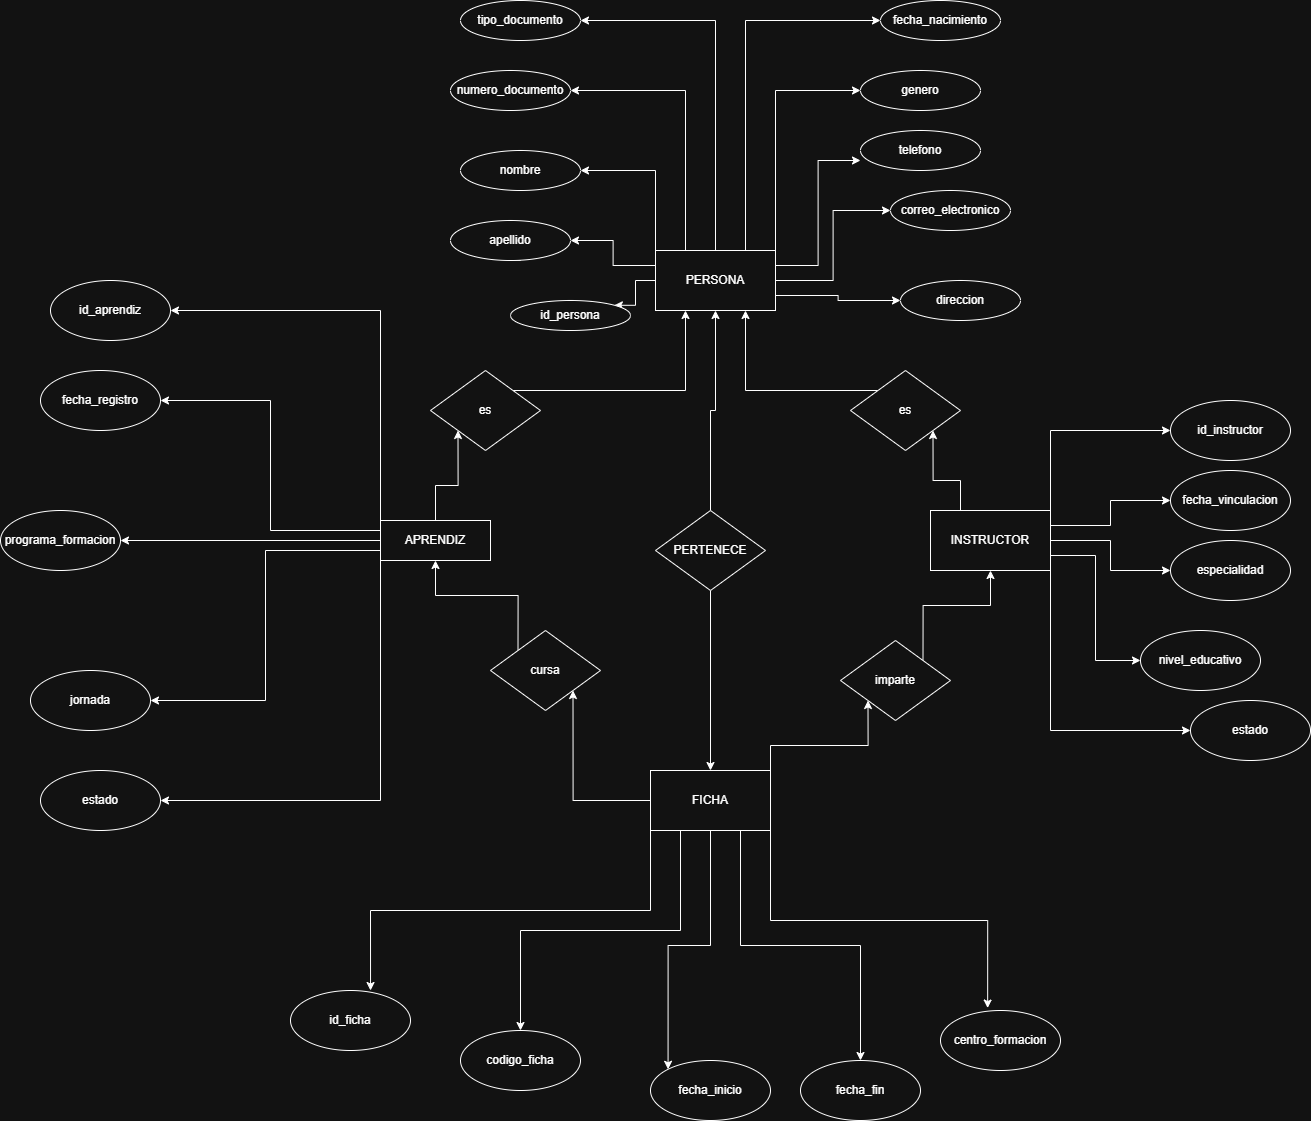

The diagram above was exported from draw.io. Its source (the exported page's mxGraphModel, read from the mxfile embedded in the PNG):
<mxGraphModel dx="3229" dy="2455" grid="1" gridSize="10" guides="1" tooltips="1" connect="1" arrows="1" fold="1" page="1" pageScale="1" pageWidth="827" pageHeight="1169" math="0" shadow="0">
  <root>
    <mxCell id="0" />
    <mxCell id="1" parent="0" />
    <mxCell id="ec8B-pbNjDW8GnLcGt1l-72" edge="1" parent="1" source="ec8B-pbNjDW8GnLcGt1l-1" style="edgeStyle=orthogonalEdgeStyle;rounded=0;orthogonalLoop=1;jettySize=auto;html=1;exitX=0.5;exitY=0;exitDx=0;exitDy=0;entryX=0.5;entryY=1;entryDx=0;entryDy=0;" target="ec8B-pbNjDW8GnLcGt1l-5">
      <mxGeometry relative="1" as="geometry" />
    </mxCell>
    <mxCell id="ec8B-pbNjDW8GnLcGt1l-73" edge="1" parent="1" source="ec8B-pbNjDW8GnLcGt1l-1" style="edgeStyle=orthogonalEdgeStyle;rounded=0;orthogonalLoop=1;jettySize=auto;html=1;exitX=0.5;exitY=1;exitDx=0;exitDy=0;entryX=0.5;entryY=0;entryDx=0;entryDy=0;" target="ec8B-pbNjDW8GnLcGt1l-2">
      <mxGeometry relative="1" as="geometry" />
    </mxCell>
    <mxCell id="ec8B-pbNjDW8GnLcGt1l-1" parent="1" style="rhombus;whiteSpace=wrap;html=1;" value="PERTENECE" vertex="1">
      <mxGeometry height="80" width="110" x="365" y="290" as="geometry" />
    </mxCell>
    <mxCell id="ec8B-pbNjDW8GnLcGt1l-45" edge="1" parent="1" source="ec8B-pbNjDW8GnLcGt1l-2" style="edgeStyle=orthogonalEdgeStyle;rounded=0;orthogonalLoop=1;jettySize=auto;html=1;exitX=0.25;exitY=1;exitDx=0;exitDy=0;entryX=0.5;entryY=0;entryDx=0;entryDy=0;" target="ec8B-pbNjDW8GnLcGt1l-7">
      <mxGeometry relative="1" as="geometry" />
    </mxCell>
    <mxCell id="ec8B-pbNjDW8GnLcGt1l-46" edge="1" parent="1" source="ec8B-pbNjDW8GnLcGt1l-2" style="edgeStyle=orthogonalEdgeStyle;rounded=0;orthogonalLoop=1;jettySize=auto;html=1;exitX=0.5;exitY=1;exitDx=0;exitDy=0;entryX=0;entryY=0;entryDx=0;entryDy=0;" target="ec8B-pbNjDW8GnLcGt1l-8">
      <mxGeometry relative="1" as="geometry" />
    </mxCell>
    <mxCell id="ec8B-pbNjDW8GnLcGt1l-47" edge="1" parent="1" source="ec8B-pbNjDW8GnLcGt1l-2" style="edgeStyle=orthogonalEdgeStyle;rounded=0;orthogonalLoop=1;jettySize=auto;html=1;exitX=0.75;exitY=1;exitDx=0;exitDy=0;" target="ec8B-pbNjDW8GnLcGt1l-9">
      <mxGeometry relative="1" as="geometry" />
    </mxCell>
    <mxCell id="ec8B-pbNjDW8GnLcGt1l-49" edge="1" parent="1" source="ec8B-pbNjDW8GnLcGt1l-2" style="edgeStyle=orthogonalEdgeStyle;rounded=0;orthogonalLoop=1;jettySize=auto;html=1;exitX=1;exitY=0;exitDx=0;exitDy=0;entryX=0;entryY=1;entryDx=0;entryDy=0;" target="ec8B-pbNjDW8GnLcGt1l-13">
      <mxGeometry relative="1" as="geometry" />
    </mxCell>
    <mxCell id="ec8B-pbNjDW8GnLcGt1l-75" edge="1" parent="1" source="ec8B-pbNjDW8GnLcGt1l-2" style="edgeStyle=orthogonalEdgeStyle;rounded=0;orthogonalLoop=1;jettySize=auto;html=1;exitX=0;exitY=0.5;exitDx=0;exitDy=0;entryX=1;entryY=1;entryDx=0;entryDy=0;" target="ec8B-pbNjDW8GnLcGt1l-12">
      <mxGeometry relative="1" as="geometry" />
    </mxCell>
    <mxCell id="ec8B-pbNjDW8GnLcGt1l-2" parent="1" style="rounded=0;whiteSpace=wrap;html=1;" value="FICHA" vertex="1">
      <mxGeometry height="60" width="120" x="360" y="550" as="geometry" />
    </mxCell>
    <mxCell id="ec8B-pbNjDW8GnLcGt1l-71" edge="1" parent="1" source="ec8B-pbNjDW8GnLcGt1l-3" style="edgeStyle=orthogonalEdgeStyle;rounded=0;orthogonalLoop=1;jettySize=auto;html=1;exitX=0.5;exitY=0;exitDx=0;exitDy=0;entryX=0;entryY=1;entryDx=0;entryDy=0;" target="ec8B-pbNjDW8GnLcGt1l-14">
      <mxGeometry relative="1" as="geometry" />
    </mxCell>
    <mxCell id="ec8B-pbNjDW8GnLcGt1l-76" edge="1" parent="1" source="ec8B-pbNjDW8GnLcGt1l-3" style="edgeStyle=orthogonalEdgeStyle;rounded=0;orthogonalLoop=1;jettySize=auto;html=1;exitX=0;exitY=0;exitDx=0;exitDy=0;entryX=1;entryY=0.5;entryDx=0;entryDy=0;" target="ec8B-pbNjDW8GnLcGt1l-16">
      <mxGeometry relative="1" as="geometry" />
    </mxCell>
    <mxCell id="ec8B-pbNjDW8GnLcGt1l-77" edge="1" parent="1" source="ec8B-pbNjDW8GnLcGt1l-3" style="edgeStyle=orthogonalEdgeStyle;rounded=0;orthogonalLoop=1;jettySize=auto;html=1;exitX=0;exitY=0.25;exitDx=0;exitDy=0;entryX=1;entryY=0.5;entryDx=0;entryDy=0;" target="ec8B-pbNjDW8GnLcGt1l-17">
      <mxGeometry relative="1" as="geometry" />
    </mxCell>
    <mxCell id="ec8B-pbNjDW8GnLcGt1l-78" edge="1" parent="1" source="ec8B-pbNjDW8GnLcGt1l-3" style="edgeStyle=orthogonalEdgeStyle;rounded=0;orthogonalLoop=1;jettySize=auto;html=1;exitX=0;exitY=0.5;exitDx=0;exitDy=0;entryX=1;entryY=0.5;entryDx=0;entryDy=0;" target="ec8B-pbNjDW8GnLcGt1l-18">
      <mxGeometry relative="1" as="geometry" />
    </mxCell>
    <mxCell id="ec8B-pbNjDW8GnLcGt1l-79" edge="1" parent="1" source="ec8B-pbNjDW8GnLcGt1l-3" style="edgeStyle=orthogonalEdgeStyle;rounded=0;orthogonalLoop=1;jettySize=auto;html=1;exitX=0;exitY=0.75;exitDx=0;exitDy=0;entryX=1;entryY=0.5;entryDx=0;entryDy=0;" target="ec8B-pbNjDW8GnLcGt1l-19">
      <mxGeometry relative="1" as="geometry" />
    </mxCell>
    <mxCell id="ec8B-pbNjDW8GnLcGt1l-80" edge="1" parent="1" source="ec8B-pbNjDW8GnLcGt1l-3" style="edgeStyle=orthogonalEdgeStyle;rounded=0;orthogonalLoop=1;jettySize=auto;html=1;exitX=0;exitY=1;exitDx=0;exitDy=0;entryX=1;entryY=0.5;entryDx=0;entryDy=0;" target="ec8B-pbNjDW8GnLcGt1l-20">
      <mxGeometry relative="1" as="geometry" />
    </mxCell>
    <mxCell id="ec8B-pbNjDW8GnLcGt1l-3" parent="1" style="rounded=0;whiteSpace=wrap;html=1;" value="APRENDIZ" vertex="1">
      <mxGeometry height="40" width="110" x="90" y="300" as="geometry" />
    </mxCell>
    <mxCell id="ec8B-pbNjDW8GnLcGt1l-51" edge="1" parent="1" source="ec8B-pbNjDW8GnLcGt1l-4" style="edgeStyle=orthogonalEdgeStyle;rounded=0;orthogonalLoop=1;jettySize=auto;html=1;exitX=1;exitY=0;exitDx=0;exitDy=0;entryX=0;entryY=0.5;entryDx=0;entryDy=0;" target="ec8B-pbNjDW8GnLcGt1l-21">
      <mxGeometry relative="1" as="geometry" />
    </mxCell>
    <mxCell id="ec8B-pbNjDW8GnLcGt1l-52" edge="1" parent="1" source="ec8B-pbNjDW8GnLcGt1l-4" style="edgeStyle=orthogonalEdgeStyle;rounded=0;orthogonalLoop=1;jettySize=auto;html=1;exitX=1;exitY=0.25;exitDx=0;exitDy=0;entryX=0;entryY=0.5;entryDx=0;entryDy=0;" target="ec8B-pbNjDW8GnLcGt1l-22">
      <mxGeometry relative="1" as="geometry" />
    </mxCell>
    <mxCell id="ec8B-pbNjDW8GnLcGt1l-53" edge="1" parent="1" source="ec8B-pbNjDW8GnLcGt1l-4" style="edgeStyle=orthogonalEdgeStyle;rounded=0;orthogonalLoop=1;jettySize=auto;html=1;exitX=1;exitY=0.5;exitDx=0;exitDy=0;entryX=0;entryY=0.5;entryDx=0;entryDy=0;" target="ec8B-pbNjDW8GnLcGt1l-23">
      <mxGeometry relative="1" as="geometry" />
    </mxCell>
    <mxCell id="ec8B-pbNjDW8GnLcGt1l-54" edge="1" parent="1" source="ec8B-pbNjDW8GnLcGt1l-4" style="edgeStyle=orthogonalEdgeStyle;rounded=0;orthogonalLoop=1;jettySize=auto;html=1;exitX=1;exitY=0.75;exitDx=0;exitDy=0;entryX=0;entryY=0.5;entryDx=0;entryDy=0;" target="ec8B-pbNjDW8GnLcGt1l-24">
      <mxGeometry relative="1" as="geometry" />
    </mxCell>
    <mxCell id="ec8B-pbNjDW8GnLcGt1l-55" edge="1" parent="1" source="ec8B-pbNjDW8GnLcGt1l-4" style="edgeStyle=orthogonalEdgeStyle;rounded=0;orthogonalLoop=1;jettySize=auto;html=1;exitX=1;exitY=1;exitDx=0;exitDy=0;entryX=0;entryY=0.5;entryDx=0;entryDy=0;" target="ec8B-pbNjDW8GnLcGt1l-25">
      <mxGeometry relative="1" as="geometry" />
    </mxCell>
    <mxCell id="ec8B-pbNjDW8GnLcGt1l-56" edge="1" parent="1" source="ec8B-pbNjDW8GnLcGt1l-4" style="edgeStyle=orthogonalEdgeStyle;rounded=0;orthogonalLoop=1;jettySize=auto;html=1;exitX=0.25;exitY=0;exitDx=0;exitDy=0;entryX=1;entryY=1;entryDx=0;entryDy=0;" target="ec8B-pbNjDW8GnLcGt1l-15">
      <mxGeometry relative="1" as="geometry" />
    </mxCell>
    <mxCell id="ec8B-pbNjDW8GnLcGt1l-4" parent="1" style="rounded=0;whiteSpace=wrap;html=1;" value="INSTRUCTOR" vertex="1">
      <mxGeometry height="60" width="120" x="640" y="290" as="geometry" />
    </mxCell>
    <mxCell id="ec8B-pbNjDW8GnLcGt1l-62" edge="1" parent="1" source="ec8B-pbNjDW8GnLcGt1l-5" style="edgeStyle=orthogonalEdgeStyle;rounded=0;orthogonalLoop=1;jettySize=auto;html=1;exitX=0.5;exitY=0;exitDx=0;exitDy=0;entryX=1;entryY=0.5;entryDx=0;entryDy=0;" target="ec8B-pbNjDW8GnLcGt1l-31">
      <mxGeometry relative="1" as="geometry" />
    </mxCell>
    <mxCell id="ec8B-pbNjDW8GnLcGt1l-63" edge="1" parent="1" source="ec8B-pbNjDW8GnLcGt1l-5" style="edgeStyle=orthogonalEdgeStyle;rounded=0;orthogonalLoop=1;jettySize=auto;html=1;exitX=0.25;exitY=0;exitDx=0;exitDy=0;entryX=1;entryY=0.5;entryDx=0;entryDy=0;" target="ec8B-pbNjDW8GnLcGt1l-32">
      <mxGeometry relative="1" as="geometry" />
    </mxCell>
    <mxCell id="ec8B-pbNjDW8GnLcGt1l-65" edge="1" parent="1" source="ec8B-pbNjDW8GnLcGt1l-5" style="edgeStyle=orthogonalEdgeStyle;rounded=0;orthogonalLoop=1;jettySize=auto;html=1;exitX=0.75;exitY=0;exitDx=0;exitDy=0;entryX=0;entryY=0.5;entryDx=0;entryDy=0;" target="ec8B-pbNjDW8GnLcGt1l-26">
      <mxGeometry relative="1" as="geometry" />
    </mxCell>
    <mxCell id="ec8B-pbNjDW8GnLcGt1l-66" edge="1" parent="1" source="ec8B-pbNjDW8GnLcGt1l-5" style="edgeStyle=orthogonalEdgeStyle;rounded=0;orthogonalLoop=1;jettySize=auto;html=1;exitX=1;exitY=0;exitDx=0;exitDy=0;entryX=0;entryY=0.5;entryDx=0;entryDy=0;" target="ec8B-pbNjDW8GnLcGt1l-27">
      <mxGeometry relative="1" as="geometry" />
    </mxCell>
    <mxCell id="ec8B-pbNjDW8GnLcGt1l-68" edge="1" parent="1" source="ec8B-pbNjDW8GnLcGt1l-5" style="edgeStyle=orthogonalEdgeStyle;rounded=0;orthogonalLoop=1;jettySize=auto;html=1;exitX=1;exitY=0.5;exitDx=0;exitDy=0;entryX=0;entryY=0.5;entryDx=0;entryDy=0;" target="ec8B-pbNjDW8GnLcGt1l-29">
      <mxGeometry relative="1" as="geometry" />
    </mxCell>
    <mxCell id="ec8B-pbNjDW8GnLcGt1l-70" edge="1" parent="1" source="ec8B-pbNjDW8GnLcGt1l-5" style="edgeStyle=orthogonalEdgeStyle;rounded=0;orthogonalLoop=1;jettySize=auto;html=1;exitX=1;exitY=0.75;exitDx=0;exitDy=0;entryX=0;entryY=0.5;entryDx=0;entryDy=0;" target="ec8B-pbNjDW8GnLcGt1l-64">
      <mxGeometry relative="1" as="geometry" />
    </mxCell>
    <mxCell id="ec8B-pbNjDW8GnLcGt1l-86" edge="1" parent="1" source="ec8B-pbNjDW8GnLcGt1l-5" style="edgeStyle=orthogonalEdgeStyle;rounded=0;orthogonalLoop=1;jettySize=auto;html=1;exitX=0;exitY=0;exitDx=0;exitDy=0;entryX=1;entryY=0.5;entryDx=0;entryDy=0;" target="ec8B-pbNjDW8GnLcGt1l-33">
      <mxGeometry relative="1" as="geometry" />
    </mxCell>
    <mxCell id="ec8B-pbNjDW8GnLcGt1l-87" edge="1" parent="1" source="ec8B-pbNjDW8GnLcGt1l-5" style="edgeStyle=orthogonalEdgeStyle;rounded=0;orthogonalLoop=1;jettySize=auto;html=1;exitX=0;exitY=0.25;exitDx=0;exitDy=0;entryX=1;entryY=0.5;entryDx=0;entryDy=0;" target="ec8B-pbNjDW8GnLcGt1l-34">
      <mxGeometry relative="1" as="geometry" />
    </mxCell>
    <mxCell id="ec8B-pbNjDW8GnLcGt1l-89" edge="1" parent="1" source="ec8B-pbNjDW8GnLcGt1l-5" style="edgeStyle=orthogonalEdgeStyle;rounded=0;orthogonalLoop=1;jettySize=auto;html=1;exitX=0;exitY=0.5;exitDx=0;exitDy=0;entryX=1;entryY=0;entryDx=0;entryDy=0;" target="ec8B-pbNjDW8GnLcGt1l-88">
      <mxGeometry relative="1" as="geometry" />
    </mxCell>
    <mxCell id="ec8B-pbNjDW8GnLcGt1l-5" parent="1" style="rounded=0;whiteSpace=wrap;html=1;" value="PERSONA" vertex="1">
      <mxGeometry height="60" width="120" x="365" y="30" as="geometry" />
    </mxCell>
    <mxCell id="ec8B-pbNjDW8GnLcGt1l-6" parent="1" style="ellipse;whiteSpace=wrap;html=1;" value="id_ficha" vertex="1">
      <mxGeometry height="60" width="120" y="770" as="geometry" />
    </mxCell>
    <mxCell id="ec8B-pbNjDW8GnLcGt1l-7" parent="1" style="ellipse;whiteSpace=wrap;html=1;" value="codigo_ficha" vertex="1">
      <mxGeometry height="60" width="120" x="170" y="810" as="geometry" />
    </mxCell>
    <mxCell id="ec8B-pbNjDW8GnLcGt1l-8" parent="1" style="ellipse;whiteSpace=wrap;html=1;" value="fecha_inicio" vertex="1">
      <mxGeometry height="60" width="120" x="360" y="840" as="geometry" />
    </mxCell>
    <mxCell id="ec8B-pbNjDW8GnLcGt1l-9" parent="1" style="ellipse;whiteSpace=wrap;html=1;" value="fecha_fin" vertex="1">
      <mxGeometry height="60" width="120" x="510" y="840" as="geometry" />
    </mxCell>
    <mxCell id="ec8B-pbNjDW8GnLcGt1l-10" parent="1" style="ellipse;whiteSpace=wrap;html=1;" value="centro_formacion" vertex="1">
      <mxGeometry height="60" width="120" x="650" y="790" as="geometry" />
    </mxCell>
    <mxCell id="ec8B-pbNjDW8GnLcGt1l-74" edge="1" parent="1" source="ec8B-pbNjDW8GnLcGt1l-12" style="edgeStyle=orthogonalEdgeStyle;rounded=0;orthogonalLoop=1;jettySize=auto;html=1;exitX=0;exitY=0;exitDx=0;exitDy=0;entryX=0.5;entryY=1;entryDx=0;entryDy=0;" target="ec8B-pbNjDW8GnLcGt1l-3">
      <mxGeometry relative="1" as="geometry" />
    </mxCell>
    <mxCell id="ec8B-pbNjDW8GnLcGt1l-12" parent="1" style="rhombus;whiteSpace=wrap;html=1;" value="cursa" vertex="1">
      <mxGeometry height="80" width="110" x="200" y="410" as="geometry" />
    </mxCell>
    <mxCell id="ec8B-pbNjDW8GnLcGt1l-50" edge="1" parent="1" source="ec8B-pbNjDW8GnLcGt1l-13" style="edgeStyle=orthogonalEdgeStyle;rounded=0;orthogonalLoop=1;jettySize=auto;html=1;exitX=1;exitY=0;exitDx=0;exitDy=0;entryX=0.5;entryY=1;entryDx=0;entryDy=0;" target="ec8B-pbNjDW8GnLcGt1l-4">
      <mxGeometry relative="1" as="geometry" />
    </mxCell>
    <mxCell id="ec8B-pbNjDW8GnLcGt1l-13" parent="1" style="rhombus;whiteSpace=wrap;html=1;" value="imparte" vertex="1">
      <mxGeometry height="80" width="110" x="550" y="420" as="geometry" />
    </mxCell>
    <mxCell id="ec8B-pbNjDW8GnLcGt1l-59" edge="1" parent="1" source="ec8B-pbNjDW8GnLcGt1l-14" style="edgeStyle=orthogonalEdgeStyle;rounded=0;orthogonalLoop=1;jettySize=auto;html=1;exitX=1;exitY=0;exitDx=0;exitDy=0;entryX=0.25;entryY=1;entryDx=0;entryDy=0;" target="ec8B-pbNjDW8GnLcGt1l-5">
      <mxGeometry relative="1" as="geometry" />
    </mxCell>
    <mxCell id="ec8B-pbNjDW8GnLcGt1l-14" parent="1" style="rhombus;whiteSpace=wrap;html=1;" value="es" vertex="1">
      <mxGeometry height="80" width="110" x="140" y="150" as="geometry" />
    </mxCell>
    <mxCell id="ec8B-pbNjDW8GnLcGt1l-58" edge="1" parent="1" source="ec8B-pbNjDW8GnLcGt1l-15" style="edgeStyle=orthogonalEdgeStyle;rounded=0;orthogonalLoop=1;jettySize=auto;html=1;exitX=0;exitY=0;exitDx=0;exitDy=0;entryX=0.75;entryY=1;entryDx=0;entryDy=0;" target="ec8B-pbNjDW8GnLcGt1l-5">
      <mxGeometry relative="1" as="geometry" />
    </mxCell>
    <mxCell id="ec8B-pbNjDW8GnLcGt1l-15" parent="1" style="rhombus;whiteSpace=wrap;html=1;" value="es" vertex="1">
      <mxGeometry height="80" width="110" x="560" y="150" as="geometry" />
    </mxCell>
    <mxCell id="ec8B-pbNjDW8GnLcGt1l-16" parent="1" style="ellipse;whiteSpace=wrap;html=1;" value="id_aprendiz" vertex="1">
      <mxGeometry height="60" width="120" x="-240" y="60" as="geometry" />
    </mxCell>
    <mxCell id="ec8B-pbNjDW8GnLcGt1l-17" parent="1" style="ellipse;whiteSpace=wrap;html=1;" value="fecha_registro" vertex="1">
      <mxGeometry height="60" width="120" x="-250" y="150" as="geometry" />
    </mxCell>
    <mxCell id="ec8B-pbNjDW8GnLcGt1l-18" parent="1" style="ellipse;whiteSpace=wrap;html=1;" value="programa_formacion" vertex="1">
      <mxGeometry height="60" width="120" x="-290" y="290" as="geometry" />
    </mxCell>
    <mxCell id="ec8B-pbNjDW8GnLcGt1l-19" parent="1" style="ellipse;whiteSpace=wrap;html=1;" value="jornada" vertex="1">
      <mxGeometry height="60" width="120" x="-260" y="450" as="geometry" />
    </mxCell>
    <mxCell id="ec8B-pbNjDW8GnLcGt1l-20" parent="1" style="ellipse;whiteSpace=wrap;html=1;" value="estado" vertex="1">
      <mxGeometry height="60" width="120" x="-250" y="550" as="geometry" />
    </mxCell>
    <mxCell id="ec8B-pbNjDW8GnLcGt1l-21" parent="1" style="ellipse;whiteSpace=wrap;html=1;" value="id_instructor" vertex="1">
      <mxGeometry height="60" width="120" x="880" y="180" as="geometry" />
    </mxCell>
    <mxCell id="ec8B-pbNjDW8GnLcGt1l-22" parent="1" style="ellipse;whiteSpace=wrap;html=1;" value="fecha_vinculacion" vertex="1">
      <mxGeometry height="60" width="120" x="880" y="250" as="geometry" />
    </mxCell>
    <mxCell id="ec8B-pbNjDW8GnLcGt1l-23" parent="1" style="ellipse;whiteSpace=wrap;html=1;" value="especialidad" vertex="1">
      <mxGeometry height="60" width="120" x="880" y="320" as="geometry" />
    </mxCell>
    <mxCell id="ec8B-pbNjDW8GnLcGt1l-24" parent="1" style="ellipse;whiteSpace=wrap;html=1;" value="nivel_educativo" vertex="1">
      <mxGeometry height="60" width="120" x="850" y="410" as="geometry" />
    </mxCell>
    <mxCell id="ec8B-pbNjDW8GnLcGt1l-25" parent="1" style="ellipse;whiteSpace=wrap;html=1;" value="estado" vertex="1">
      <mxGeometry height="60" width="120" x="900" y="480" as="geometry" />
    </mxCell>
    <mxCell id="ec8B-pbNjDW8GnLcGt1l-26" parent="1" style="ellipse;whiteSpace=wrap;html=1;" value="fecha_nacimiento" vertex="1">
      <mxGeometry height="40" width="120" x="590" y="-220" as="geometry" />
    </mxCell>
    <mxCell id="ec8B-pbNjDW8GnLcGt1l-27" parent="1" style="ellipse;whiteSpace=wrap;html=1;" value="genero" vertex="1">
      <mxGeometry height="40" width="120" x="570" y="-150" as="geometry" />
    </mxCell>
    <mxCell id="ec8B-pbNjDW8GnLcGt1l-28" parent="1" style="ellipse;whiteSpace=wrap;html=1;" value="telefono" vertex="1">
      <mxGeometry height="40" width="120" x="570" y="-90" as="geometry" />
    </mxCell>
    <mxCell id="ec8B-pbNjDW8GnLcGt1l-29" parent="1" style="ellipse;whiteSpace=wrap;html=1;" value="correo_electronico" vertex="1">
      <mxGeometry height="40" width="120" x="600" y="-30" as="geometry" />
    </mxCell>
    <mxCell id="ec8B-pbNjDW8GnLcGt1l-31" parent="1" style="ellipse;whiteSpace=wrap;html=1;" value="tipo_documento" vertex="1">
      <mxGeometry height="40" width="120" x="170" y="-220" as="geometry" />
    </mxCell>
    <mxCell id="ec8B-pbNjDW8GnLcGt1l-32" parent="1" style="ellipse;whiteSpace=wrap;html=1;" value="numero_documento" vertex="1">
      <mxGeometry height="40" width="120" x="160" y="-150" as="geometry" />
    </mxCell>
    <mxCell id="ec8B-pbNjDW8GnLcGt1l-33" parent="1" style="ellipse;whiteSpace=wrap;html=1;" value="nombre" vertex="1">
      <mxGeometry height="40" width="120" x="170" y="-70" as="geometry" />
    </mxCell>
    <mxCell id="ec8B-pbNjDW8GnLcGt1l-60" edge="1" parent="1" source="ec8B-pbNjDW8GnLcGt1l-34" style="edgeStyle=orthogonalEdgeStyle;rounded=0;orthogonalLoop=1;jettySize=auto;html=1;exitX=0.5;exitY=1;exitDx=0;exitDy=0;">
      <mxGeometry relative="1" as="geometry">
        <mxPoint x="230" y="30" as="targetPoint" />
      </mxGeometry>
    </mxCell>
    <mxCell id="ec8B-pbNjDW8GnLcGt1l-34" parent="1" style="ellipse;whiteSpace=wrap;html=1;" value="apellido" vertex="1">
      <mxGeometry height="40" width="120" x="160" as="geometry" />
    </mxCell>
    <mxCell id="ec8B-pbNjDW8GnLcGt1l-44" edge="1" parent="1" source="ec8B-pbNjDW8GnLcGt1l-2" style="edgeStyle=orthogonalEdgeStyle;rounded=0;orthogonalLoop=1;jettySize=auto;html=1;exitX=0;exitY=1;exitDx=0;exitDy=0;entryX=0.667;entryY=0;entryDx=0;entryDy=0;entryPerimeter=0;" target="ec8B-pbNjDW8GnLcGt1l-6">
      <mxGeometry relative="1" as="geometry" />
    </mxCell>
    <mxCell id="ec8B-pbNjDW8GnLcGt1l-48" edge="1" parent="1" source="ec8B-pbNjDW8GnLcGt1l-2" style="edgeStyle=orthogonalEdgeStyle;rounded=0;orthogonalLoop=1;jettySize=auto;html=1;exitX=1;exitY=1;exitDx=0;exitDy=0;entryX=0.393;entryY=-0.041;entryDx=0;entryDy=0;entryPerimeter=0;" target="ec8B-pbNjDW8GnLcGt1l-10">
      <mxGeometry relative="1" as="geometry" />
    </mxCell>
    <mxCell id="ec8B-pbNjDW8GnLcGt1l-64" parent="1" style="ellipse;whiteSpace=wrap;html=1;" value="direccion" vertex="1">
      <mxGeometry height="40" width="120" x="610" y="60" as="geometry" />
    </mxCell>
    <mxCell id="ec8B-pbNjDW8GnLcGt1l-67" edge="1" parent="1" source="ec8B-pbNjDW8GnLcGt1l-5" style="edgeStyle=orthogonalEdgeStyle;rounded=0;orthogonalLoop=1;jettySize=auto;html=1;exitX=1;exitY=0.25;exitDx=0;exitDy=0;entryX=0;entryY=0.75;entryDx=0;entryDy=0;entryPerimeter=0;" target="ec8B-pbNjDW8GnLcGt1l-28">
      <mxGeometry relative="1" as="geometry" />
    </mxCell>
    <mxCell id="ec8B-pbNjDW8GnLcGt1l-88" parent="1" style="ellipse;whiteSpace=wrap;html=1;" value="id_persona" vertex="1">
      <mxGeometry height="30" width="120" x="220" y="80" as="geometry" />
    </mxCell>
  </root>
</mxGraphModel>